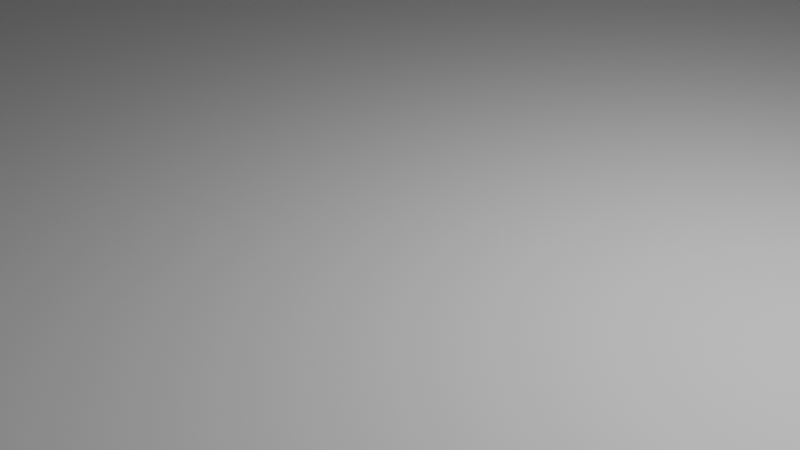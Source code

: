 # Source: FINAL.blend  (saved by Blender 2.93.21; exported with 4.5.12 LTS)
import bpy
from mathutils import Matrix  # noqa: F401  (used for matrix-valued properties, if any)

bpy.ops.wm.read_factory_settings(use_empty=True)
scene = bpy.context.scene
scene.name = 'Scene'

# ---- collections
col_collection = bpy.data.collections.new('Collection'); scene.collection.children.link(col_collection)

# ---- materials (node trees are filled in below, after node groups)
mat_material_001 = bpy.data.materials.new('Material.001')
mat_material_001.use_transparent_shadow = False
mat_material_002 = bpy.data.materials.new('Material.002')
mat_material_002.use_transparent_shadow = False

# ---- material node trees
mat_material_001.use_nodes = True; mat_material_001.node_tree.nodes.clear()
_N = mat_material_001.node_tree.nodes; _L = mat_material_001.node_tree.links
n0 = _N.new('ShaderNodeBsdfPrincipled'); n0.name = 'Principled BSDF'; n0.location = (10, 300)
n0.distribution = 'GGX'
n0.subsurface_method = 'BURLEY'
n0.inputs[3].default_value = 1.45
n0.inputs[27].default_value = (0.0, 0.0, 0.0, 1.0)
n0.inputs[28].default_value = 1.0
n1 = _N.new('ShaderNodeOutputMaterial'); n1.name = 'Material Output'; n1.location = (300, 300)
_L.new(n0.outputs[0], n1.inputs[0])
n1.is_active_output = True
mat_material_002.use_nodes = True; mat_material_002.node_tree.nodes.clear()
_N = mat_material_002.node_tree.nodes; _L = mat_material_002.node_tree.links
n0 = _N.new('ShaderNodeBsdfPrincipled'); n0.name = 'Principled BSDF'; n0.location = (10, 300)
n0.distribution = 'GGX'
n0.subsurface_method = 'BURLEY'
n0.inputs[3].default_value = 1.45
n0.inputs[27].default_value = (0.0, 0.0, 0.0, 1.0)
n0.inputs[28].default_value = 1.0
n1 = _N.new('ShaderNodeOutputMaterial'); n1.name = 'Material Output'; n1.location = (300, 300)
_L.new(n0.outputs[0], n1.inputs[0])
n1.is_active_output = True

# ---- world
world_world = bpy.data.worlds.new('World'); scene.world = world_world
world_world.use_nodes = True; world_world.node_tree.nodes.clear()
_N = world_world.node_tree.nodes; _L = world_world.node_tree.links
n0 = _N.new('ShaderNodeOutputWorld'); n0.name = 'World Output'; n0.location = (300, 300)
n1 = _N.new('ShaderNodeBackground'); n1.name = 'Background'; n1.location = (10, 300)
n1.inputs[0].default_value = (0.05088, 0.05088, 0.05088, 1.0)
_L.new(n1.outputs[0], n0.inputs[0])
n0.is_active_output = True
world_world.color = (0.05088, 0.05088, 0.05088)
world_world.use_sun_shadow = False
world_world.sun_shadow_jitter_overblur = 0.0

# ---- cameras
cam_camera = bpy.data.cameras.new('Camera')
cam_camera.clip_end = 100.0
cam_camera.ortho_scale = 7.314

# ---- lights
light_light = bpy.data.lights.new('Light', 'POINT')
light_light.transmission_factor = 0.0
light_light.energy = 1000.0
light_light.shadow_soft_size = 0.1
light_light.shadow_maximum_resolution = 0.006
light_light.use_absolute_resolution = True

# ---- meshes
me_circle_001 = bpy.data.meshes.new('Circle.001')
me_circle_001.from_pydata([(0.0, 11.09, 0.0), (-4.244, 10.25, 0.0), (-7.842, 7.842, 0.0), (-10.25, 4.244, 0.0), (-11.09, -4.848e-07, 0.0), (-10.25, -4.244, 0.0), (-7.842, -7.842, 0.0), (-4.244, -10.25, 0.0), (9.695e-07, -11.09, 0.0), (4.244, -10.25, 0.0), (7.842, -7.842, 0.0), (10.25, -4.244, 0.0), (11.09, 1.322e-07, 0.0), (10.25, 4.244, 0.0), (7.842, 7.842, 0.0), (4.244, 10.25, 0.0), (7.842, 0.0, 0.0), (4.848e-07, 0.0, 0.0), (-7.842, 0.0, 0.0), (-4.244, 0.0, 0.0), (4.244, 0.0, 0.0), (0.0, 11.09, 5.03), (-4.244, 10.25, 5.03), (-7.842, 7.842, 5.03), (-10.25, 4.244, 5.03), (-11.09, -4.848e-07, 5.03), (-10.25, -4.244, 5.03), (-7.842, -7.842, 5.03), (-4.244, -10.25, 5.03), (9.695e-07, -11.09, 5.03), (4.244, -10.25, 5.03), (7.842, -7.842, 5.03), (10.25, -4.244, 5.03), (11.09, 1.322e-07, 5.03), (10.25, 4.244, 5.03), (7.842, 7.842, 5.03), (4.244, 10.25, 5.03)], [], [(18, 4, 5, 6), (16, 10, 11, 12), (19, 18, 6, 7), (20, 9, 10, 16), (1, 2, 18, 19), (15, 20, 16, 14), (14, 16, 12, 13), (2, 3, 4, 18), (17, 19, 7, 8), (0, 1, 19, 17), (0, 17, 20, 15), (17, 8, 9, 20), (11, 10, 31, 32), (4, 3, 24, 25), (12, 11, 32, 33), (5, 4, 25, 26), (13, 12, 33, 34), (6, 5, 26, 27), (14, 13, 34, 35), (7, 6, 27, 28), (15, 14, 35, 36), (8, 7, 28, 29), (1, 0, 21, 22), (0, 15, 36, 21), (9, 8, 29, 30), (2, 1, 22, 23), (10, 9, 30, 31), (3, 2, 23, 24)])
me_circle_001.polygons.foreach_set('material_index', [1, 1, 1, 1, 1, 1, 1, 1, 1, 1, 1, 1, 0, 0, 0, 0, 0, 0, 0, 0, 0, 0, 0, 0, 0, 0, 0, 0])
_uv = me_circle_001.uv_layers.new(name='UVMap')
_uv.uv.foreach_set('vector', [-0.02534, 0.09652, -0.1774, -0.005119, -0.005119, -0.1774, 0.22, -0.2707, 0.7091, 0.5873, 0.9545, 0.22, 0.9545, 0.4638, 0.8612, 0.6889, 0.1432, 0.2091, -0.02534, 0.09652, 0.22, -0.2707, 0.4638, -0.2707, 0.5406, 0.4747, 0.8612, -0.005119, 0.9545, 0.22, 0.7091, 0.5873, -0.1774, 0.6889, -0.2707, 0.4638, -0.02534, 0.09652, 0.1432, 0.2091, 0.22, 0.9545, 0.5406, 0.4747, 0.7091, 0.5873, 0.4638, 0.9545, 0.4638, 0.9545, 0.7091, 0.5873, 0.8612, 0.6889, 0.6889, 0.8612, -0.2707, 0.4638, -0.2707, 0.22, -0.1774, -0.005119, -0.02534, 0.09652, 0.3419, 0.3419, 0.1432, 0.2091, 0.4638, -0.2707, 0.6889, -0.1774, -0.005119, 0.8612, -0.1774, 0.6889, 0.1432, 0.2091, 0.3419, 0.3419, -0.005119, 0.8612, 0.3419, 0.3419, 0.5406, 0.4747, 0.22, 0.9545, 0.3419, 0.3419, 0.6889, -0.1774, 0.8612, -0.005119, 0.5406, 0.4747, 0.8419, -0.03395, 1.253, -0.03395, 1.253, 0.4835, 0.8419, 0.4835, 0.4306, -0.03395, 0.8419, -0.03395, 0.8419, 0.4835, 0.4306, 0.4835, 2.11, 0.4835, 2.424, 0.4835, 2.424, 1.001, 2.11, 1.001, -0.01455, -0.03395, 0.4306, -0.03395, 0.4306, 0.4835, -0.01455, 0.4835, 1.698, 0.4835, 2.11, 0.4835, 2.11, 1.001, 1.698, 1.001, -0.4258, -0.03395, -0.01455, -0.03395, -0.01455, 0.4835, -0.4258, 0.4835, 1.253, 0.4835, 1.698, 0.4835, 1.698, 1.001, 1.253, 1.001, -0.7406, -0.03395, -0.4258, -0.03395, -0.4258, 0.4835, -0.7406, 0.4835, 0.8419, 0.4835, 1.253, 0.4835, 1.253, 1.001, 0.8419, 1.001, 2.11, -0.03395, 2.424, -0.03395, 2.424, 0.4835, 2.11, 0.4835, 0.1158, 1.001, -0.3293, 1.001, -0.3293, 0.4835, 0.1158, 0.4835, -0.3293, 1.001, -0.7406, 1.001, -0.7406, 0.4835, -0.3293, 0.4835, 1.698, -0.03395, 2.11, -0.03395, 2.11, 0.4835, 1.698, 0.4835, 0.5271, 1.001, 0.1158, 1.001, 0.1158, 0.4835, 0.5271, 0.4835, 1.253, -0.03395, 1.698, -0.03395, 1.698, 0.4835, 1.253, 0.4835, 0.8419, 1.001, 0.5271, 1.001, 0.5271, 0.4835, 0.8419, 0.4835])
me_circle_001.materials.append(mat_material_001)
me_circle_001.materials.append(mat_material_002)
me_circle_001.use_remesh_fix_poles = True
me_circle_001.use_remesh_preserve_attributes = False
me_circle_001.update()
me_cube_001 = bpy.data.meshes.new('Cube.001')
me_cube_001.from_pydata([(-2.472, -1.418, -1.0), (-2.472, -1.418, -0.01985), (-2.472, 2.12, -1.0), (-2.472, 2.12, -0.01985), (2.472, -1.418, -1.0), (2.472, -1.418, -0.01985), (2.472, 2.12, -1.0), (2.472, 2.12, -0.01985), (-2.472, -1.418, -0.3198), (-2.472, 2.12, -0.3198), (2.472, 2.12, -0.3198), (2.472, -1.418, -0.3198), (2.472, -1.691, -1.0), (-2.472, -1.691, -1.0), (-2.472, 2.12, -0.5715), (2.472, 2.12, -0.5715), (2.472, -1.418, -0.5715), (-2.472, -1.418, -0.5715), (2.472, -1.903, -1.0), (-2.472, -1.903, -1.0), (-2.472, -2.299, -0.5875), (-2.472, 2.12, -0.7767), (2.472, 2.12, -0.7767), (2.472, -1.418, -0.7767), (-2.472, -1.418, -0.7767), (-2.472, -1.889, -0.3234), (2.472, -2.593, -0.7767), (2.472, -2.593, -1.0), (-2.472, -2.593, -1.0), (-2.472, -2.593, -0.7767), (1.623, 2.12, -1.0), (-1.623, 2.12, -1.0), (-1.623, 2.12, -0.01985), (1.623, 2.12, -0.01985), (-1.623, -1.418, -1.0), (1.623, -1.418, -1.0), (1.623, -1.418, -0.01985), (-1.623, -1.418, -0.01985), (1.623, -1.418, -0.3198), (-1.623, -1.418, -0.3198), (-1.623, 2.12, -0.3198), (1.623, 2.12, -0.3198), (-1.623, -1.691, -1.0), (1.623, -1.691, -1.0), (1.623, -1.861, -0.3198), (-1.623, -1.861, -0.3198), (1.623, -1.861, -0.5715), (-1.623, -1.861, -0.5715), (-1.623, 2.12, -0.5715), (1.623, 2.12, -0.5715), (-1.623, -1.903, -1.0), (1.623, -1.903, -1.0), (1.623, -2.207, -0.5715), (-1.623, -2.207, -0.5715), (1.623, -2.207, -0.7767), (-1.623, -2.207, -0.7767), (-1.623, 2.12, -0.7767), (1.623, 2.12, -0.7767), (-1.623, -2.593, -1.0), (1.623, -2.593, -1.0), (1.623, -2.593, -0.7767), (-1.623, -2.593, -0.7767), (2.472, -1.892, -0.3251), (2.472, -2.299, -0.5875)], [], [(8, 1, 3, 9), (41, 33, 7, 10), (10, 7, 5, 11), (30, 6, 4, 35), (32, 3, 1, 37), (15, 10, 11, 16), (49, 41, 10, 15), (17, 8, 9, 14), (35, 4, 12, 43), (24, 17, 14, 21), (57, 49, 15, 22), (22, 15, 16, 23), (29, 24, 0, 28), (43, 12, 18, 51), (6, 22, 23, 4), (30, 57, 22, 6), (0, 24, 21, 2), (58, 61, 29, 28), (1, 25, 20, 29, 61, 37), (51, 18, 27, 59), (19, 50, 58, 28), (50, 51, 59, 58), (54, 55, 61, 60), (27, 26, 60, 59), (59, 60, 61, 58), (2, 21, 56, 31), (31, 56, 57, 30), (13, 42, 50, 19), (42, 43, 51, 50), (54, 52, 53, 55), (21, 14, 48, 56), (56, 48, 49, 57), (46, 47, 53, 52), (0, 34, 42, 13), (34, 35, 43, 42), (46, 44, 45, 47), (14, 9, 40, 48), (48, 40, 41, 49), (38, 39, 45, 44), (7, 33, 36, 5), (33, 32, 37, 36), (2, 31, 34, 0), (31, 30, 35, 34), (36, 60, 26, 63, 62, 5), (38, 36, 37, 39), (9, 3, 32, 40), (40, 32, 33, 41), (17, 24, 29, 20), (1, 8, 25), (8, 17, 20, 25), (61, 55, 53, 47, 45, 39, 37), (60, 36, 38, 44, 46, 52, 54), (11, 5, 62), (4, 23, 26, 27), (23, 16, 63, 26), (16, 11, 62, 63)])
_uv = me_cube_001.uv_layers.new(name='UVMap')
_uv.uv.foreach_set('vector', [0.2286, 0.6189, 0.1983, 0.6189, 0.1983, 0.9767, 0.2286, 0.9767, 0.06879, 0.5859, 0.09913, 0.5859, 0.09913, 0.5, 0.06879, 0.5, 0.1679, 0.9767, 0.1983, 0.9767, 0.1983, 0.6189, 0.1679, 0.6189, 0.4827, 0.4141, 0.4827, 0.5, 0.8404, 0.5, 0.8404, 0.4141, 0.4827, 0.08588, 0.4827, 0.0, 0.1284, 0.0, 0.1284, 0.08588, 0.1425, 0.9767, 0.1679, 0.9767, 0.1679, 0.6189, 0.1425, 0.6189, 0.04334, 0.5859, 0.06879, 0.5859, 0.06879, 0.5, 0.04334, 0.5, 0.2541, 0.6189, 0.2286, 0.6189, 0.2286, 0.9767, 0.2541, 0.9767, 0.8404, 0.4141, 0.8404, 0.5, 0.8681, 0.5, 0.8681, 0.4141, 0.2748, 0.6189, 0.2541, 0.6189, 0.2541, 0.9767, 0.2748, 0.9767, 0.02259, 0.5859, 0.04334, 0.5859, 0.04334, 0.5, 0.02259, 0.5, 0.1217, 0.9767, 0.1425, 0.9767, 0.1425, 0.6189, 0.1217, 0.6189, 0.2748, 0.5, 0.2748, 0.6189, 0.2974, 0.6189, 0.2974, 0.5, 0.8681, 0.4141, 0.8681, 0.5, 0.8895, 0.5, 0.8895, 0.4141, 0.09914, 0.9767, 0.1217, 0.9767, 0.1217, 0.6189, 0.09914, 0.6189, 0.0, 0.5859, 0.02259, 0.5859, 0.02259, 0.5, 0.0, 0.5, 0.2974, 0.6189, 0.2748, 0.6189, 0.2748, 0.9767, 0.2974, 0.9767, 0.9593, 0.08588, 0.9819, 0.08588, 0.9819, 0.0, 0.9593, 0.0, 0.1284, 0.0, 0.07692, 0.0, 0.0321, 0.0, 0.0, 0.0, 0.0, 0.08588, 0.1284, 0.08588, 0.8895, 0.4141, 0.8895, 0.5, 0.9594, 0.5, 0.9594, 0.4141, 0.8895, 0.0, 0.8895, 0.08588, 0.9594, 0.08588, 0.9594, 0.0, 0.8895, 0.08588, 0.8895, 0.4141, 0.9594, 0.4141, 0.9594, 0.08588, 0.3419, 0.5, 0.3419, 0.8282, 0.3805, 0.8282, 0.3805, 0.5, 0.9593, 0.5, 0.9819, 0.5, 0.9819, 0.4141, 0.9593, 0.4141, 0.9593, 0.4141, 0.9819, 0.4141, 0.9819, 0.08588, 0.9593, 0.08588, 0.0, 1.0, 0.02259, 1.0, 0.02259, 0.9141, 0.0, 0.9141, 0.0, 0.9141, 0.02259, 0.9141, 0.02259, 0.5859, 0.0, 0.5859, 0.8681, 0.0, 0.8681, 0.08588, 0.8895, 0.08588, 0.8895, 0.0, 0.8681, 0.08588, 0.8681, 0.4141, 0.8895, 0.4141, 0.8895, 0.08588, 0.4917, 0.5, 0.4709, 0.5, 0.4709, 0.8282, 0.4917, 0.8282, 0.02259, 1.0, 0.04334, 1.0, 0.04334, 0.9141, 0.02259, 0.9141, 0.02259, 0.9141, 0.04334, 0.9141, 0.04334, 0.5859, 0.02259, 0.5859, 0.3805, 0.5, 0.3805, 0.8282, 0.4151, 0.8282, 0.4151, 0.5, 0.8404, 0.0, 0.8404, 0.08588, 0.8681, 0.08588, 0.8681, 0.0, 0.8404, 0.08588, 0.8404, 0.4141, 0.8681, 0.4141, 0.8681, 0.08588, 0.4709, 0.5, 0.4455, 0.5, 0.4455, 0.8282, 0.4709, 0.8282, 0.04334, 1.0, 0.06879, 1.0, 0.06879, 0.9141, 0.04334, 0.9141, 0.04334, 0.9141, 0.06879, 0.9141, 0.06879, 0.5859, 0.04334, 0.5859, 0.2974, 0.5, 0.2974, 0.8282, 0.3419, 0.8282, 0.3419, 0.5, 0.4827, 0.5, 0.4827, 0.4141, 0.1284, 0.4141, 0.1284, 0.5, 0.4827, 0.4141, 0.4827, 0.08588, 0.1284, 0.08588, 0.1284, 0.4141, 0.4827, 0.0, 0.4827, 0.08588, 0.8404, 0.08588, 0.8404, 0.0, 0.4827, 0.08588, 0.4827, 0.4141, 0.8404, 0.4141, 0.8404, 0.08588, 0.1284, 0.4141, 0.0, 0.4141, 0.0, 0.5, 0.0321, 0.5, 0.07663, 0.5, 0.1284, 0.5, 0.4455, 0.5, 0.4151, 0.5, 0.4151, 0.8282, 0.4455, 0.8282, 0.06879, 1.0, 0.09913, 1.0, 0.09913, 0.9141, 0.06879, 0.9141, 0.06879, 0.9141, 0.09913, 0.9141, 0.09913, 0.5859, 0.06879, 0.5859, 0.2541, 0.6189, 0.2748, 0.6189, 0.2748, 0.5, 0.2557, 0.5297, 0.1983, 0.6189, 0.2286, 0.6189, 0.229, 0.5712, 0.2286, 0.6189, 0.2541, 0.6189, 0.2557, 0.5297, 0.229, 0.5712, 0.5172, 0.5, 0.4961, 0.5328, 0.5135, 0.5441, 0.4946, 0.5735, 0.516, 0.5872, 0.4917, 0.625, 0.5172, 0.6414, 0.5427, 0.6414, 0.5427, 0.5, 0.5172, 0.5164, 0.5415, 0.5542, 0.5201, 0.568, 0.539, 0.5973, 0.5216, 0.6086, 0.1679, 0.6189, 0.1983, 0.6189, 0.1674, 0.5709, 0.09914, 0.6189, 0.1217, 0.6189, 0.1217, 0.5, 0.09914, 0.5, 0.1217, 0.6189, 0.1425, 0.6189, 0.1409, 0.5297, 0.1217, 0.5, 0.1425, 0.6189, 0.1679, 0.6189, 0.1674, 0.5709, 0.1409, 0.5297])
me_cube_001.use_remesh_fix_poles = True
me_cube_001.use_remesh_preserve_attributes = False
me_cube_001.update()
arm_basic_rig = bpy.data.armatures.new('basic_rig')  # bones are not reproduced

# ---- objects
ob_light = bpy.data.objects.new('Light', light_light)
ob_camera = bpy.data.objects.new('Camera', cam_camera)
ob_basic_rig = bpy.data.objects.new('basic_rig', arm_basic_rig)
ob_basic_rig_footsteps = bpy.data.objects.new('basic_rig Footsteps', None)
ob_bip001_headnub = bpy.data.objects.new('Bip001 HeadNub', None)
ob_bip001_l_finger0nub = bpy.data.objects.new('Bip001 L Finger0Nub', None)
ob_bip001_l_finger1nub = bpy.data.objects.new('Bip001 L Finger1Nub', None)
ob_bip001_l_finger2nub = bpy.data.objects.new('Bip001 L Finger2Nub', None)
ob_bip001_r_finger0nub = bpy.data.objects.new('Bip001 R Finger0Nub', None)
ob_bip001_r_finger1nub = bpy.data.objects.new('Bip001 R Finger1Nub', None)
ob_bip001_r_finger2nub = bpy.data.objects.new('Bip001 R Finger2Nub', None)
ob_bip001_l_toe0nub = bpy.data.objects.new('Bip001 L Toe0Nub', None)
ob_bip001_r_toe0nub = bpy.data.objects.new('Bip001 R Toe0Nub', None)
ob_circle = bpy.data.objects.new('Circle', me_circle_001)
ob_cube = bpy.data.objects.new('Cube', me_cube_001)

# ---- transforms, parenting, visibility, modifiers, constraints
ob_light.location = (4.076, 1.005, 5.904)
ob_light.rotation_euler = (0.6503, 0.05522, 1.866)
ob_light.lock_rotations_4d = False
ob_light.empty_display_type = 'ARROWS'
ob_light.color = (0.0, 0.0, 0.0, 0.0)
ob_light.lineart.crease_threshold = 0.0
ob_camera.location = (7.359, -6.926, 4.958)
ob_camera.rotation_euler = (1.109, 0.0, 0.8149)
ob_camera.lock_rotations_4d = False
ob_camera.empty_display_type = 'ARROWS'
ob_camera.color = (0.0, 0.0, 0.0, 0.0)
ob_camera.display_type = 'WIRE'
ob_camera.lineart.crease_threshold = 0.0
ob_basic_rig.location = (5.96e-10, 0.003742, 0.2799)
ob_basic_rig.rotation_euler = (-5.343e-14, -4.371e-08, -1.571)
ob_basic_rig.scale = (0.01, 0.01, 0.01)
ob_basic_rig_footsteps.parent = ob_basic_rig
ob_basic_rig_footsteps.location = (0.0, 0.0, -28.02)
ob_basic_rig_footsteps.rotation_euler = (0.0, -0.0, 1.571)
ob_basic_rig_footsteps.color = (0.8, 0.8, 0.8, 1.0)
ob_bip001_headnub.parent = ob_basic_rig
ob_bip001_headnub.location = (33.16, -5.142, -7.276e-12)
ob_bip001_headnub.color = (0.8, 0.8, 0.8, 1.0)
ob_bip001_l_finger0nub.parent = ob_basic_rig
ob_bip001_l_finger0nub.location = (3.945, -7.429, 0.0)
ob_bip001_l_finger0nub.scale = (1.0, 1.0, 1.0)
ob_bip001_l_finger0nub.color = (0.8, 0.8, 0.8, 1.0)
ob_bip001_l_finger1nub.parent = ob_basic_rig
ob_bip001_l_finger1nub.location = (2.601, -7.429, -4.768e-07)
ob_bip001_l_finger1nub.scale = (1.0, 1.0, 1.0)
ob_bip001_l_finger1nub.color = (0.8, 0.8, 0.8, 1.0)
ob_bip001_l_finger2nub.parent = ob_basic_rig
ob_bip001_l_finger2nub.location = (2.561, -7.429, 0.0)
ob_bip001_l_finger2nub.scale = (1.0, 1.0, 1.0)
ob_bip001_l_finger2nub.color = (0.8, 0.8, 0.8, 1.0)
ob_bip001_r_finger0nub.parent = ob_basic_rig
ob_bip001_r_finger0nub.location = (3.945, -7.429, 0.0)
ob_bip001_r_finger0nub.rotation_euler = (-1.49e-08, -2.98e-08, 3.142)
ob_bip001_r_finger0nub.scale = (-1.0, -1.0, -1.0)
ob_bip001_r_finger0nub.color = (0.8, 0.8, 0.8, 1.0)
ob_bip001_r_finger1nub.parent = ob_basic_rig
ob_bip001_r_finger1nub.location = (2.601, -7.429, 2.384e-07)
ob_bip001_r_finger1nub.rotation_euler = (-3.492e-10, 4.657e-10, -3.142)
ob_bip001_r_finger1nub.scale = (-1.0, -1.0, -1.0)
ob_bip001_r_finger1nub.color = (0.8, 0.8, 0.8, 1.0)
ob_bip001_r_finger2nub.parent = ob_basic_rig
ob_bip001_r_finger2nub.location = (2.561, -7.429, 1.907e-06)
ob_bip001_r_finger2nub.rotation_euler = (1.192e-07, -8.941e-08, 3.142)
ob_bip001_r_finger2nub.scale = (-1.0, -1.0, -1.0)
ob_bip001_r_finger2nub.color = (0.8, 0.8, 0.8, 1.0)
ob_bip001_l_toe0nub.parent = ob_basic_rig
ob_bip001_l_toe0nub.location = (2.962, -5.429, -4.768e-07)
ob_bip001_l_toe0nub.rotation_euler = (-1.137e-13, 4.01e-13, 3.142)
ob_bip001_l_toe0nub.scale = (-1.0, -1.0, -1.0)
ob_bip001_l_toe0nub.color = (0.8, 0.8, 0.8, 1.0)
ob_bip001_r_toe0nub.parent = ob_basic_rig
ob_bip001_r_toe0nub.location = (2.962, -5.429, -4.768e-07)
ob_bip001_r_toe0nub.scale = (1.0, 1.0, 1.0)
ob_bip001_r_toe0nub.color = (0.8, 0.8, 0.8, 1.0)
ob_circle.location = (0.0, 0.0, 0.0)
ob_circle.scale = (2.076, 2.076, 2.076)
ob_cube.location = (0.0, 20.15, 0.9653)

# ---- collection membership
col_collection.objects.link(ob_light)
col_collection.objects.link(ob_camera)
col_collection.objects.link(ob_basic_rig)
col_collection.objects.link(ob_basic_rig_footsteps)
col_collection.objects.link(ob_bip001_headnub)
col_collection.objects.link(ob_bip001_l_finger0nub)
col_collection.objects.link(ob_bip001_l_finger1nub)
col_collection.objects.link(ob_bip001_l_finger2nub)
col_collection.objects.link(ob_bip001_r_finger0nub)
col_collection.objects.link(ob_bip001_r_finger1nub)
col_collection.objects.link(ob_bip001_r_finger2nub)
col_collection.objects.link(ob_bip001_l_toe0nub)
col_collection.objects.link(ob_bip001_r_toe0nub)
col_collection.objects.link(ob_circle)
col_collection.objects.link(ob_cube)

# ---- scene / render settings (as saved in the file)
scene.camera = ob_camera
scene.frame_start = 1; scene.frame_end = 250; scene.frame_set(1)
scene.render.engine = 'BLENDER_EEVEE_NEXT'
scene.render.fps = 30
scene.cycles.use_denoising = False
scene.cycles.samples = 128
scene.cycles.sampling_pattern = 'TABULATED_SOBOL'
scene.cycles.use_adaptive_sampling = False
scene.cycles.use_light_tree = False
scene.view_settings.view_transform = 'Filmic'
bpy.context.view_layer.update()
